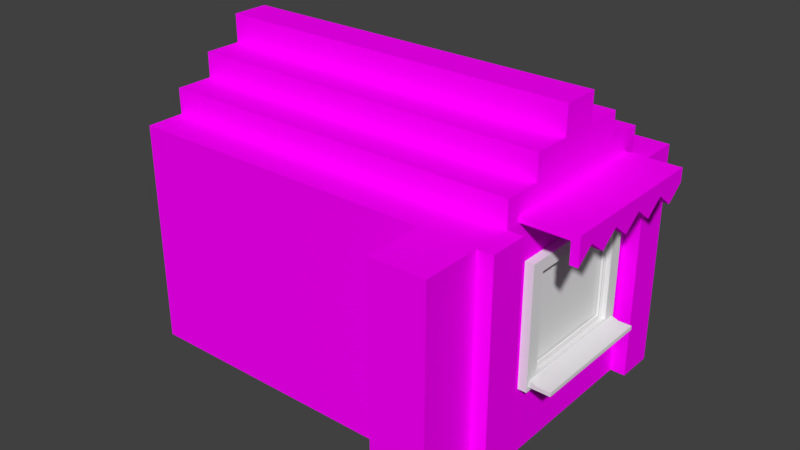 # Source: 78_.blend  (saved by Blender 2.79.0; exported with 4.5.12 LTS)
import bpy
from mathutils import Matrix  # noqa: F401  (used for matrix-valued properties, if any)

bpy.ops.wm.read_factory_settings(use_empty=True)
scene = bpy.context.scene
scene.name = 'Scene'

# ---- collections
col_collection_1 = bpy.data.collections.new('Collection 1'); scene.collection.children.link(col_collection_1)

# ---- images (referenced by path relative to the original .blend; pixels are not part of the script)
import os
ASSET_DIR = os.environ.get("B2B_ASSET_DIR", "")  # directory of the original .blend (textures are referenced by path, not embedded)
HERE = os.path.dirname(os.path.abspath(__file__))  # packed textures are extracted next to this script under _unpacked/

def load_image(name, relpath, width, height, colorspace="sRGB"):
    """Load a texture the original file referenced (path relative to the .blend, or extracted next to this script)."""
    p = next((c for c in (os.path.join(HERE, relpath), os.path.join(ASSET_DIR, relpath)) if relpath and os.path.exists(c)), "")
    if p:
        img = bpy.data.images.load(p, check_existing=True)
        img.name = name
    else:  # same state as the original file: an image datablock whose file is absent (Cycles renders it pink)
        img = bpy.data.images.new(name, width, height)
        img.source = "FILE"
        img.filepath = "//" + (relpath or name)
    img.colorspace_settings.name = colorspace
    return img
img_texturescom_fabricplain0148_1_m_jpg = load_image('TexturesCom_FabricPlain0148_1_M.jpg', 'TexturesCom_FabricPlain0148_1_M.jpg', 1024, 1024, 'sRGB')
img_texturescom_bricksmallnew0099_1_seamless_s_jpg = load_image('TexturesCom_BrickSmallNew0099_1_seamless_S.jpg', 'TexturesCom_BrickSmallNew0099_1_seamless_S.jpg', 1024, 1024, 'sRGB')

# ---- materials (node trees are filled in below, after node groups)
mat_window_inside = bpy.data.materials.new('Window_inside')
mat_window_inside.alpha_threshold = 0.0
mat_window_inside.roughness = 0.5
mat_window_outside = bpy.data.materials.new('Window_outside')
mat_window_outside.alpha_threshold = 0.0
mat_window_outside.roughness = 0.5
mat_window_glass = bpy.data.materials.new('Window_glass')
mat_window_glass.alpha_threshold = 0.0
mat_window_glass.roughness = 0.5
mat_window_metal = bpy.data.materials.new('Window_metal')
mat_window_metal.alpha_threshold = 0.0
mat_window_metal.roughness = 0.5
mat_window_stone = bpy.data.materials.new('Window_stone')
mat_window_stone.alpha_threshold = 0.0
mat_window_stone.roughness = 0.5
mat_window_blind = bpy.data.materials.new('Window_blind')
mat_window_blind.alpha_threshold = 0.0
mat_window_blind.roughness = 0.5
mat_handle_inside = bpy.data.materials.new('Handle_inside')
mat_handle_inside.alpha_threshold = 0.0
mat_handle_inside.roughness = 0.5
mat_handle_outside = bpy.data.materials.new('Handle_outside')
mat_handle_outside.alpha_threshold = 0.0
mat_handle_outside.roughness = 0.5
mat_x = bpy.data.materials.new('Материал')
mat_x.alpha_threshold = 0.0
mat_x.roughness = 0.5
mat_material = bpy.data.materials.new('Material')
mat_material.alpha_threshold = 0.0
mat_material.roughness = 0.5
mat_material.line_color = (0.0, 0.0, 0.0, 1.0)

# ---- node groups
ng_auto_smooth = bpy.data.node_groups.new('Auto Smooth', 'GeometryNodeTree')
_s = ng_auto_smooth.interface.new_socket(name='Geometry', in_out='OUTPUT', socket_type='NodeSocketGeometry')
_s = ng_auto_smooth.interface.new_socket(name='Geometry', in_out='INPUT', socket_type='NodeSocketGeometry')
_s = ng_auto_smooth.interface.new_socket(name='Angle', in_out='INPUT', socket_type='NodeSocketFloat')
_s.subtype = 'ANGLE'
_s.min_value = 0.0
_s.max_value = 3.142
ng_auto_smooth.is_modifier = True
_N = ng_auto_smooth.nodes; _L = ng_auto_smooth.links
n0 = _N.new('NodeGroupOutput'); n0.name = 'Group Output'; n0.location = (480, -100)
n1 = _N.new('NodeGroupInput'); n1.name = 'Group Input'; n1.location = (-420, -300)
n2 = _N.new('NodeGroupInput'); n2.name = 'Group Input.001'; n2.location = (-60, -100)
n3 = _N.new('GeometryNodeSetShadeSmooth'); n3.name = 'Set Shade Smooth'; n3.location = (120, -100)
n3.domain = 'EDGE'
n4 = _N.new('GeometryNodeSetShadeSmooth'); n4.name = 'Set Shade Smooth.001'; n4.location = (300, -100)
n5 = _N.new('GeometryNodeInputMeshEdgeAngle'); n5.name = 'Edge Angle'; n5.location = (-420, -220)
n6 = _N.new('GeometryNodeInputEdgeSmooth'); n6.name = 'Is Edge Smooth'; n6.location = (-60, -160)
n7 = _N.new('GeometryNodeInputShadeSmooth'); n7.name = 'Is Face Smooth'; n7.location = (-240, -340)
n8 = _N.new('FunctionNodeBooleanMath'); n8.name = 'Boolean Math'; n8.location = (-60, -220)
n9 = _N.new('FunctionNodeCompare'); n9.name = 'Compare'; n9.location = (-240, -180)
n9.operation = 'LESS_EQUAL'
_L.new(n5.outputs[0], n9.inputs[0])
_L.new(n4.outputs[0], n0.inputs[0])
_L.new(n1.outputs[1], n9.inputs[1])
_L.new(n9.outputs[0], n8.inputs[0])
_L.new(n7.outputs[0], n8.inputs[1])
_L.new(n2.outputs[0], n3.inputs[0])
_L.new(n6.outputs[0], n3.inputs[1])
_L.new(n3.outputs[0], n4.inputs[0])
_L.new(n8.outputs[0], n3.inputs[2])
n0.is_active_output = True

# ---- material node trees
mat_x.use_nodes = True; mat_x.node_tree.nodes.clear()
_N = mat_x.node_tree.nodes; _L = mat_x.node_tree.links
n0 = _N.new('ShaderNodeOutputMaterial'); n0.name = 'Вывод материала'; n0.location = (300, 300)
n1 = _N.new('ShaderNodeBsdfDiffuse'); n1.name = 'Диффузный BSDF'; n1.location = (10, 300)
n2 = _N.new('ShaderNodeTexImage'); n2.name = 'Изображение-текстура'; n2.location = (-180, 300)
n2.width = 140
n2.image = img_texturescom_fabricplain0148_1_m_jpg
_L.new(n1.outputs[0], n0.inputs[0])
_L.new(n2.outputs[0], n1.inputs[0])
n0.is_active_output = True
mat_material.use_nodes = True; mat_material.node_tree.nodes.clear()
_N = mat_material.node_tree.nodes; _L = mat_material.node_tree.links
n0 = _N.new('ShaderNodeOutputMaterial'); n0.name = 'Вывод материала'; n0.location = (300, 300)
n1 = _N.new('ShaderNodeBsdfDiffuse'); n1.name = 'Диффузный BSDF'; n1.location = (10, 300)
n2 = _N.new('ShaderNodeTexImage'); n2.name = 'Изображение-текстура'; n2.location = (-180, 300)
n2.width = 140
n2.image = img_texturescom_bricksmallnew0099_1_seamless_s_jpg
_L.new(n1.outputs[0], n0.inputs[0])
_L.new(n2.outputs[0], n1.inputs[0])
n0.is_active_output = True

# ---- world
world_world = bpy.data.worlds.new('World'); scene.world = world_world
world_world.color = (0.05088, 0.05088, 0.05088)
world_world.use_sun_shadow = False
world_world.sun_shadow_jitter_overblur = 0.0
world_world.cycles.sampling_method = 'MANUAL'

# ---- meshes
me_window = bpy.data.meshes.new('Window')
me_window.from_pydata([(-0.46, 0.0, 1.14), (-0.46, 0.06, 1.14), (-0.4, 0.06, 1.2), (-0.4, 0.03, 1.2), (-0.37, 0.03, 1.23), (-0.37, 0.0, 1.23), (-0.46, 0.0, 2.06), (-0.46, 0.06, 2.06), (-0.4, 0.06, 2.0), (-0.4, 0.03, 2.0), (-0.37, 0.03, 1.97), (-0.37, 0.0, 1.97), (0.46, 0.0, 2.06), (0.46, 0.06, 2.06), (0.4, 0.06, 2.0), (0.4, 0.03, 2.0), (0.37, 0.03, 1.97), (0.37, 0.0, 1.97), (0.46, 0.0, 1.14), (0.46, 0.06, 1.14), (0.4, 0.06, 1.2), (0.4, 0.03, 1.2), (0.37, 0.03, 1.23), (0.37, 0.0, 1.23), (-0.44, -0.14, 1.2), (-0.44, -0.049, 1.2), (-0.44, -0.009, 1.218), (-0.44, 0.001, 1.218), (-0.44, 0.001, 1.17), (-0.44, -0.14, 1.17), (0.44, -0.14, 1.2), (0.44, -0.049, 1.2), (0.44, -0.009, 1.218), (0.44, 0.001, 1.218), (0.44, 0.001, 1.17), (0.44, -0.14, 1.17), (-0.5, 0.14, 1.14), (-0.5, 0.06, 1.14), (-0.5, 0.06, 1.17), (-0.5, 0.14, 1.17), (0.5, 0.14, 1.14), (0.5, 0.06, 1.14), (0.5, 0.06, 1.17), (0.5, 0.14, 1.17)], [], [(6, 7, 1, 0), (7, 8, 2, 1), (8, 9, 3, 2), (9, 10, 4, 3), (10, 11, 5, 4), (11, 6, 0, 5), (12, 13, 7, 6), (13, 14, 8, 7), (14, 15, 9, 8), (15, 16, 10, 9), (16, 17, 11, 10), (17, 12, 6, 11), (18, 19, 13, 12), (19, 20, 14, 13), (20, 21, 15, 14), (21, 22, 16, 15), (22, 23, 17, 16), (23, 18, 12, 17), (0, 1, 19, 18), (1, 2, 20, 19), (2, 3, 21, 20), (3, 4, 22, 21), (4, 5, 23, 22), (5, 0, 18, 23), (30, 31, 25, 24), (31, 32, 26, 25), (32, 33, 27, 26), (33, 34, 28, 27), (34, 35, 29, 28), (35, 30, 24, 29), (24, 25, 26, 27, 28, 29), (35, 34, 33, 32, 31, 30), (40, 41, 37, 36), (41, 42, 38, 37), (42, 43, 39, 38), (43, 40, 36, 39), (36, 37, 38, 39), (43, 42, 41, 40)])
me_window.polygons.foreach_set('use_smooth', [True] * 38)
me_window.polygons.foreach_set('material_index', [1, 1, 1, 1, 0, 0, 1, 1, 1, 1, 0, 0, 1, 1, 1, 1, 0, 0, 1, 1, 1, 1, 0, 0, 4, 3, 3, 4, 4, 4, 4, 4, 1, 1, 1, 1, 1, 1])
_uv = me_window.uv_layers.new(name='UVMap')
_uv.uv.foreach_set('vector', [0.0, 0.8, 0.06, 0.8, 0.06, 0.0, 0.0, 0.0, 0.06, 0.8, 0.12, 0.8, 0.12, 0.0, 0.06, 0.0, 0.12, 0.8, 0.15, 0.8, 0.15, 0.0, 0.12, 0.0, 0.15, 0.8, 0.18, 0.8, 0.18, 0.0, 0.15, 0.0, 0.18, 0.8, 0.21, 0.8, 0.21, 0.0, 0.18, 0.0, 0.21, 0.8, 0.3, 0.8, 0.3, 0.0, 0.21, 0.0, 0.0, 1.6, 0.06, 1.6, 0.06, 0.8, 0.0, 0.8, 0.06, 1.6, 0.12, 1.6, 0.12, 0.8, 0.06, 0.8, 0.12, 1.6, 0.15, 1.6, 0.15, 0.8, 0.12, 0.8, 0.15, 1.6, 0.18, 1.6, 0.18, 0.8, 0.15, 0.8, 0.18, 1.6, 0.21, 1.6, 0.21, 0.8, 0.18, 0.8, 0.21, 1.6, 0.3, 1.6, 0.3, 0.8, 0.21, 0.8, 0.0, 2.4, 0.06, 2.4, 0.06, 1.6, 0.0, 1.6, 0.06, 2.4, 0.12, 2.4, 0.12, 1.6, 0.06, 1.6, 0.12, 2.4, 0.15, 2.4, 0.15, 1.6, 0.12, 1.6, 0.15, 2.4, 0.18, 2.4, 0.18, 1.6, 0.15, 1.6, 0.18, 2.4, 0.21, 2.4, 0.21, 1.6, 0.18, 1.6, 0.21, 2.4, 0.3, 2.4, 0.3, 1.6, 0.21, 1.6, 0.0, 3.2, 0.06, 3.2, 0.06, 2.4, 0.0, 2.4, 0.06, 3.2, 0.12, 3.2, 0.12, 2.4, 0.06, 2.4, 0.12, 3.2, 0.15, 3.2, 0.15, 2.4, 0.12, 2.4, 0.15, 3.2, 0.18, 3.2, 0.18, 2.4, 0.15, 2.4, 0.18, 3.2, 0.21, 3.2, 0.21, 2.4, 0.18, 2.4, 0.21, 3.2, 0.3, 3.2, 0.3, 2.4, 0.21, 2.4, 0.0, 0.8, 0.091, 0.8, 0.091, 0.0, 0.0, 0.0, 0.091, 0.8, 0.1349, 0.8, 0.1349, 0.0, 0.091, 0.0, 0.1349, 0.8, 0.1449, 0.8, 0.1449, 0.0, 0.1349, 0.0, 0.1449, 0.8, 0.1929, 0.8, 0.1929, 0.0, 0.1449, 0.0, 0.1929, 0.8, 0.3339, 0.8, 0.3339, 0.0, 0.1929, 0.0, 0.3339, 0.8, 0.3639, 0.8, 0.3639, 0.0, 0.3339, 0.0, 0.0, -0.14, 0.0, -0.049, 0.018, -0.009, 0.018, 0.001, -0.03, 0.001, -0.03, -0.14, -0.03, -0.14, -0.03, 0.001, 0.018, 0.001, 0.018, -0.009, 0.0, -0.049, 0.0, -0.14, 0.0, 0.8, 0.08, 0.8, 0.08, 0.0, 0.0, 0.0, 0.08, 0.8, 0.11, 0.8, 0.11, 0.0, 0.08, 0.0, 0.11, 0.8, 0.19, 0.8, 0.19, 0.0, 0.11, 0.0, 0.19, 0.8, 0.22, 0.8, 0.22, 0.0, 0.19, 0.0, -0.06, 0.14, -0.06, 0.06, -0.03, 0.06, -0.03, 0.14, -0.03, 0.14, -0.03, 0.06, -0.06, 0.06, -0.06, 0.14])
me_window.materials.append(mat_window_inside)
me_window.materials.append(mat_window_outside)
me_window.materials.append(mat_window_glass)
me_window.materials.append(mat_window_metal)
me_window.materials.append(mat_window_stone)
me_window.materials.append(mat_window_blind)
me_window.use_remesh_preserve_volume = False
me_window.use_remesh_preserve_attributes = False
me_window.use_mirror_vertex_groups = False
me_window.update()
me_window_panel = bpy.data.meshes.new('Window Panel')
me_window_panel.from_pydata([(0.004, -0.06, 0.004), (0.0, -0.056, 0.0), (0.0, -0.03, 0.0), (0.0, -0.004, 0.0), (0.004, 0.0, 0.004), (0.045, 0.0, 0.045), (0.045, -0.004, 0.045), (0.06, -0.004, 0.06), (0.06, -0.025, 0.06), (0.06, -0.035, 0.06), (0.06, -0.056, 0.06), (0.045, -0.056, 0.045), (0.045, -0.06, 0.045), (0.004, -0.06, 0.796), (0.0, -0.056, 0.8), (0.0, -0.03, 0.8), (0.0, -0.004, 0.8), (0.004, 0.0, 0.796), (0.045, 0.0, 0.755), (0.045, -0.004, 0.755), (0.06, -0.004, 0.74), (0.06, -0.025, 0.74), (0.06, -0.035, 0.74), (0.06, -0.056, 0.74), (0.045, -0.056, 0.755), (0.045, -0.06, 0.755), (0.796, -0.06, 0.796), (0.8, -0.056, 0.8), (0.8, -0.03, 0.8), (0.8, -0.004, 0.8), (0.796, 0.0, 0.796), (0.755, 0.0, 0.755), (0.755, -0.004, 0.755), (0.74, -0.004, 0.74), (0.74, -0.025, 0.74), (0.74, -0.035, 0.74), (0.74, -0.056, 0.74), (0.755, -0.056, 0.755), (0.755, -0.06, 0.755), (0.796, -0.06, 0.004), (0.8, -0.056, 0.0), (0.8, -0.03, 0.0), (0.8, -0.004, 0.0), (0.796, 0.0, 0.004), (0.755, 0.0, 0.045), (0.755, -0.004, 0.045), (0.74, -0.004, 0.06), (0.74, -0.025, 0.06), (0.74, -0.035, 0.06), (0.74, -0.056, 0.06), (0.755, -0.056, 0.045), (0.755, -0.06, 0.045)], [], [(13, 14, 1, 0), (14, 15, 2, 1), (15, 16, 3, 2), (16, 17, 4, 3), (17, 18, 5, 4), (18, 19, 6, 5), (19, 20, 7, 6), (20, 21, 8, 7), (21, 22, 9, 8), (22, 23, 10, 9), (23, 24, 11, 10), (24, 25, 12, 11), (25, 13, 0, 12), (26, 27, 14, 13), (27, 28, 15, 14), (28, 29, 16, 15), (29, 30, 17, 16), (30, 31, 18, 17), (31, 32, 19, 18), (32, 33, 20, 19), (33, 34, 21, 20), (34, 35, 22, 21), (35, 36, 23, 22), (36, 37, 24, 23), (37, 38, 25, 24), (38, 26, 13, 25), (39, 40, 27, 26), (40, 41, 28, 27), (41, 42, 29, 28), (42, 43, 30, 29), (43, 44, 31, 30), (44, 45, 32, 31), (45, 46, 33, 32), (46, 47, 34, 33), (47, 48, 35, 34), (48, 49, 36, 35), (49, 50, 37, 36), (50, 51, 38, 37), (51, 39, 26, 38), (0, 1, 40, 39), (1, 2, 41, 40), (2, 3, 42, 41), (3, 4, 43, 42), (4, 5, 44, 43), (5, 6, 45, 44), (6, 7, 46, 45), (7, 8, 47, 46), (8, 9, 48, 47), (9, 10, 49, 48), (10, 11, 50, 49), (11, 12, 51, 50), (12, 0, 39, 51), (8, 21, 34, 47), (48, 35, 22, 9)])
me_window_panel.polygons.foreach_set('use_smooth', [True] * 54)
me_window_panel.polygons.foreach_set('material_index', [0, 0, 1, 1, 1, 1, 1, 1, 1, 0, 0, 0, 0, 0, 0, 1, 1, 1, 1, 1, 1, 1, 0, 0, 0, 0, 0, 0, 1, 1, 1, 1, 1, 1, 1, 0, 0, 0, 0, 0, 0, 1, 1, 1, 1, 1, 1, 1, 0, 0, 0, 0, 2, 2])
_uv = me_window_panel.uv_layers.new(name='UVMap')
_uv.uv.foreach_set('vector', [0.0, 0.8, 0.005657, 0.8, 0.005657, 0.0, 0.0, 0.0, 0.005657, 0.8, 0.03166, 0.8, 0.03166, 0.0, 0.005657, 0.0, 0.03166, 0.8, 0.05766, 0.8, 0.05766, 0.0, 0.03166, 0.0, 0.05766, 0.8, 0.06331, 0.8, 0.06331, 0.0, 0.05766, 0.0, 0.06331, 0.8, 0.1043, 0.8, 0.1043, 0.0, 0.06331, 0.0, 0.1043, 0.8, 0.1083, 0.8, 0.1083, 0.0, 0.1043, 0.0, 0.1083, 0.8, 0.1233, 0.8, 0.1233, 0.0, 0.1083, 0.0, 0.1233, 0.8, 0.1443, 0.8, 0.1443, 0.0, 0.1233, 0.0, 0.1443, 0.8, 0.1543, 0.8, 0.1543, 0.0, 0.1443, 0.0, 0.1543, 0.8, 0.1753, 0.8, 0.1753, 0.0, 0.1543, 0.0, 0.1753, 0.8, 0.1903, 0.8, 0.1903, 0.0, 0.1753, 0.0, 0.1903, 0.8, 0.1943, 0.8, 0.1943, 0.0, 0.1903, 0.0, 0.1943, 0.8, 0.2353, 0.8, 0.2353, 0.0, 0.1943, 0.0, 0.0, 1.6, 0.005657, 1.6, 0.005657, 0.8, 0.0, 0.8, 0.005657, 1.6, 0.03166, 1.6, 0.03166, 0.8, 0.005657, 0.8, 0.03166, 1.6, 0.05766, 1.6, 0.05766, 0.8, 0.03166, 0.8, 0.05766, 1.6, 0.06331, 1.6, 0.06331, 0.8, 0.05766, 0.8, 0.06331, 1.6, 0.1043, 1.6, 0.1043, 0.8, 0.06331, 0.8, 0.1043, 1.6, 0.1083, 1.6, 0.1083, 0.8, 0.1043, 0.8, 0.1083, 1.6, 0.1233, 1.6, 0.1233, 0.8, 0.1083, 0.8, 0.1233, 1.6, 0.1443, 1.6, 0.1443, 0.8, 0.1233, 0.8, 0.1443, 1.6, 0.1543, 1.6, 0.1543, 0.8, 0.1443, 0.8, 0.1543, 1.6, 0.1753, 1.6, 0.1753, 0.8, 0.1543, 0.8, 0.1753, 1.6, 0.1903, 1.6, 0.1903, 0.8, 0.1753, 0.8, 0.1903, 1.6, 0.1943, 1.6, 0.1943, 0.8, 0.1903, 0.8, 0.1943, 1.6, 0.2353, 1.6, 0.2353, 0.8, 0.1943, 0.8, 0.0, 2.4, 0.005657, 2.4, 0.005657, 1.6, 0.0, 1.6, 0.005657, 2.4, 0.03166, 2.4, 0.03166, 1.6, 0.005657, 1.6, 0.03166, 2.4, 0.05766, 2.4, 0.05766, 1.6, 0.03166, 1.6, 0.05766, 2.4, 0.06331, 2.4, 0.06331, 1.6, 0.05766, 1.6, 0.06331, 2.4, 0.1043, 2.4, 0.1043, 1.6, 0.06331, 1.6, 0.1043, 2.4, 0.1083, 2.4, 0.1083, 1.6, 0.1043, 1.6, 0.1083, 2.4, 0.1233, 2.4, 0.1233, 1.6, 0.1083, 1.6, 0.1233, 2.4, 0.1443, 2.4, 0.1443, 1.6, 0.1233, 1.6, 0.1443, 2.4, 0.1543, 2.4, 0.1543, 1.6, 0.1443, 1.6, 0.1543, 2.4, 0.1753, 2.4, 0.1753, 1.6, 0.1543, 1.6, 0.1753, 2.4, 0.1903, 2.4, 0.1903, 1.6, 0.1753, 1.6, 0.1903, 2.4, 0.1943, 2.4, 0.1943, 1.6, 0.1903, 1.6, 0.1943, 2.4, 0.2353, 2.4, 0.2353, 1.6, 0.1943, 1.6, 0.0, 3.2, 0.005657, 3.2, 0.005657, 2.4, 0.0, 2.4, 0.005657, 3.2, 0.03166, 3.2, 0.03166, 2.4, 0.005657, 2.4, 0.03166, 3.2, 0.05766, 3.2, 0.05766, 2.4, 0.03166, 2.4, 0.05766, 3.2, 0.06331, 3.2, 0.06331, 2.4, 0.05766, 2.4, 0.06331, 3.2, 0.1043, 3.2, 0.1043, 2.4, 0.06331, 2.4, 0.1043, 3.2, 0.1083, 3.2, 0.1083, 2.4, 0.1043, 2.4, 0.1083, 3.2, 0.1233, 3.2, 0.1233, 2.4, 0.1083, 2.4, 0.1233, 3.2, 0.1443, 3.2, 0.1443, 2.4, 0.1233, 2.4, 0.1443, 3.2, 0.1543, 3.2, 0.1543, 2.4, 0.1443, 2.4, 0.1543, 3.2, 0.1753, 3.2, 0.1753, 2.4, 0.1543, 2.4, 0.1753, 3.2, 0.1903, 3.2, 0.1903, 2.4, 0.1753, 2.4, 0.1903, 3.2, 0.1943, 3.2, 0.1943, 2.4, 0.1903, 2.4, 0.1943, 3.2, 0.2353, 3.2, 0.2353, 2.4, 0.1943, 2.4, 0.06, 0.06, 0.06, 0.74, 0.74, 0.74, 0.74, 0.06, 0.74, 0.06, 0.74, 0.74, 0.06, 0.74, 0.06, 0.06])
me_window_panel.materials.append(mat_window_inside)
me_window_panel.materials.append(mat_window_outside)
me_window_panel.materials.append(mat_window_glass)
me_window_panel.materials.append(mat_window_metal)
me_window_panel.materials.append(mat_window_stone)
me_window_panel.materials.append(mat_window_blind)
me_window_panel.use_remesh_preserve_volume = False
me_window_panel.use_remesh_preserve_attributes = False
me_window_panel.use_mirror_vertex_groups = False
me_window_panel.update()
me_handle = bpy.data.meshes.new('Handle')
me_handle.from_pydata([(-0.01, 0.003, 0.011), (-0.013, 0.0, -0.042), (-0.018, 0.003, 0.03), (-0.01, 0.003, -0.01), (-0.018, 0.003, -0.038), (0.01, 0.003, 0.011), (0.018, 0.003, 0.03), (0.018, 0.003, -0.038), (0.01, 0.003, -0.01), (-0.018, 0.004, -0.038), (-0.018, 0.004, 0.03), (0.018, 0.004, -0.038), (0.018, 0.004, 0.03), (-0.01, 0.039, -0.01), (-0.01, 0.025, 0.011), (0.01, 0.036, -0.01), (0.01, 0.025, 0.011), (-0.017, 0.049, -0.01), (-0.01, 0.034, 0.011), (0.017, 0.049, -0.01), (0.01, 0.034, 0.011), (0.0, 0.041, -0.048), (0.013, 0.003, 0.033), (0.019, 0.057, -0.048), (-0.019, 0.057, -0.048), (-0.018, 0.0, 0.03), (0.013, 0.0, -0.042), (0.013, 0.004, -0.042), (-0.018, 0.0, -0.038), (0.018, 0.0, 0.03), (0.018, 0.0, -0.038), (0.001, 0.041, -0.126), (-0.013, 0.004, 0.033), (0.019, 0.056, -0.126), (-0.019, 0.056, -0.126), (0.001, 0.036, -0.16), (-0.013, 0.003, 0.033), (0.019, 0.051, -0.16), (-0.019, 0.051, -0.16), (-0.01, 0.006, 0.011), (0.01, 0.006, 0.011), (0.01, 0.006, -0.01), (-0.01, 0.006, -0.01), (-0.01, 0.025, 0.011), (0.01, 0.025, 0.011), (0.01, 0.035, -0.01), (-0.01, 0.038, -0.01), (0.013, 0.003, -0.042), (-0.013, 0.0, 0.033), (-0.013, 0.004, -0.042), (-0.013, 0.003, -0.042), (0.013, 0.004, 0.033), (0.013, 0.0, 0.033)], [], [(4, 2, 10, 9), (6, 12, 51, 22), (10, 2, 36, 32), (2, 25, 48, 36), (27, 47, 50, 49), (7, 30, 26, 47), (28, 4, 50, 1), (12, 10, 32, 51), (16, 14, 43, 44), (9, 10, 0, 3), (12, 11, 8, 5), (11, 9, 3, 8), (10, 12, 5, 0), (23, 24, 17, 19), (15, 16, 44, 45), (13, 15, 45, 46), (14, 13, 46, 43), (20, 19, 17, 18), (18, 17, 13, 14), (20, 18, 14, 16), (19, 20, 16, 15), (31, 33, 23, 21), (21, 15, 13), (24, 21, 13, 17), (21, 23, 19, 15), (9, 11, 27, 49), (26, 1, 50, 47), (4, 9, 49, 50), (29, 6, 22, 52), (35, 37, 33, 31), (48, 52, 22, 36), (34, 31, 21, 24), (33, 34, 24, 23), (38, 37, 35), (22, 51, 32, 36), (38, 35, 31, 34), (37, 38, 34, 33), (39, 42, 3, 0), (42, 41, 8, 3), (41, 40, 5, 8), (40, 39, 0, 5), (43, 46, 42, 39), (46, 45, 41, 42), (45, 44, 40, 41), (44, 43, 39, 40), (28, 25, 2, 4), (12, 6, 7, 11), (7, 6, 29, 30), (11, 7, 47, 27)])
me_handle.polygons.foreach_set('use_smooth', [True] * 49)
me_handle.materials.append(mat_handle_inside)
me_handle.materials.append(mat_handle_outside)
me_handle.use_remesh_preserve_volume = False
me_handle.use_remesh_preserve_attributes = False
me_handle.use_mirror_vertex_groups = False
me_handle.update()
me_x = bpy.data.meshes.new('Куб')
me_x.from_pydata([(-1.0, -1.0, -1.0), (-1.0, -1.0, 1.0), (-1.0, 1.0, -1.0), (-1.0, 1.0, 1.0), (1.0, -1.0, -1.0), (1.0, -1.0, 1.0), (1.0, 1.0, -1.0), (1.0, 1.0, 1.0), (0.8874, 1.0, -1.0), (0.8874, 1.0, 1.0), (0.8874, -1.0, -1.0), (0.8874, -1.0, 1.0), (1.0, -1.0, -7.203), (1.0, 1.0, -3.035), (0.8874, -1.0, -7.203), (0.8874, 1.0, -3.035), (-1.0, 0.7778, -1.0), (-1.0, 0.5556, -1.0), (-1.0, 0.3333, -1.0), (-1.0, 0.1111, -1.0), (-1.0, -0.1111, -1.0), (-1.0, -0.3333, -1.0), (-1.0, -0.5556, -1.0), (-1.0, -0.7778, -1.0), (-1.0, -0.7778, 1.0), (-1.0, -0.5556, 1.0), (-1.0, -0.3333, 1.0), (-1.0, -0.1111, 1.0), (-1.0, 0.1111, 1.0), (-1.0, 0.3333, 1.0), (-1.0, 0.5556, 1.0), (-1.0, 0.7778, 1.0), (1.0, -0.7778, -1.0), (1.0, -0.5556, -1.0), (1.0, -0.3333, -1.0), (1.0, -0.1111, -1.0), (1.0, 0.1111, -1.0), (1.0, 0.3333, -1.0), (1.0, 0.5556, -1.0), (1.0, 0.7778, -1.0), (1.0, 0.7778, 1.0), (1.0, 0.5556, 1.0), (1.0, 0.3333, 1.0), (1.0, 0.1111, 1.0), (1.0, -0.1111, 1.0), (1.0, -0.3333, 1.0), (1.0, -0.5556, 1.0), (1.0, -0.7778, 1.0), (0.8874, 0.7778, 1.0), (0.8874, 0.5556, 1.0), (0.8874, 0.3333, 1.0), (0.8874, 0.1111, 1.0), (0.8874, -0.1111, 1.0), (0.8874, -0.3333, 1.0), (0.8874, -0.5556, 1.0), (0.8874, -0.7778, 1.0), (0.8874, 0.7778, -1.0), (0.8874, 0.5556, -1.0), (0.8874, 0.3333, -1.0), (0.8874, 0.1111, -1.0), (0.8874, -0.1111, -1.0), (0.8874, -0.3333, -1.0), (0.8874, -0.5556, -1.0), (0.8874, -0.7778, -1.0), (1.0, -0.7778, -3.035), (1.0, -0.5556, -7.203), (1.0, -0.3333, -3.035), (1.0, -0.1111, -7.203), (1.0, 0.1111, -3.035), (1.0, 0.3333, -7.203), (1.0, 0.5556, -3.035), (1.0, 0.7778, -7.203), (0.8874, 0.7778, -7.203), (0.8874, 0.5556, -3.035), (0.8874, 0.3333, -7.203), (0.8874, 0.1111, -3.035), (0.8874, -0.1111, -7.203), (0.8874, -0.3333, -3.035), (0.8874, -0.5556, -7.203), (0.8874, -0.7778, -3.035)], [], [(16, 31, 3, 2), (8, 9, 7, 6), (32, 47, 5, 4), (10, 11, 1, 0), (4, 10, 14, 12), (55, 24, 1, 11), (47, 55, 11, 5), (23, 63, 10, 0), (4, 5, 11, 10), (2, 3, 9, 8), (79, 64, 12, 14), (56, 8, 15, 72), (32, 4, 12, 64), (8, 6, 13, 15), (6, 39, 71, 13), (39, 38, 70, 71), (38, 37, 69, 70), (37, 36, 68, 69), (36, 35, 67, 68), (35, 34, 66, 67), (34, 33, 65, 66), (33, 32, 64, 65), (10, 63, 79, 14), (63, 62, 78, 79), (62, 61, 77, 78), (61, 60, 76, 77), (60, 59, 75, 76), (59, 58, 74, 75), (58, 57, 73, 74), (57, 56, 72, 73), (15, 13, 71, 72), (72, 71, 70, 73), (73, 70, 69, 74), (74, 69, 68, 75), (75, 68, 67, 76), (76, 67, 66, 77), (77, 66, 65, 78), (78, 65, 64, 79), (2, 8, 56, 16), (16, 56, 57, 17), (17, 57, 58, 18), (18, 58, 59, 19), (19, 59, 60, 20), (20, 60, 61, 21), (21, 61, 62, 22), (22, 62, 63, 23), (7, 9, 48, 40), (40, 48, 49, 41), (41, 49, 50, 42), (42, 50, 51, 43), (43, 51, 52, 44), (44, 52, 53, 45), (45, 53, 54, 46), (46, 54, 55, 47), (9, 3, 31, 48), (48, 31, 30, 49), (49, 30, 29, 50), (50, 29, 28, 51), (51, 28, 27, 52), (52, 27, 26, 53), (53, 26, 25, 54), (54, 25, 24, 55), (6, 7, 40, 39), (39, 40, 41, 38), (38, 41, 42, 37), (37, 42, 43, 36), (36, 43, 44, 35), (35, 44, 45, 34), (34, 45, 46, 33), (33, 46, 47, 32), (0, 1, 24, 23), (23, 24, 25, 22), (22, 25, 26, 21), (21, 26, 27, 20), (20, 27, 28, 19), (19, 28, 29, 18), (18, 29, 30, 17), (17, 30, 31, 16)])
_uv = me_x.uv_layers.new(name='UVКарта')
_uv.uv.foreach_set('vector', [2.057, 0.7477, 2.057, 0.9834, 2.502, 0.9834, 2.502, 0.7477, 2.02, 0.7346, 2.02, 0.9578, 2.212, 0.9578, 2.212, 0.7346, -1.057, 0.7477, -1.057, 0.9834, -1.502, 0.9834, -1.502, 0.7477, 2.02, 0.7346, 2.02, 0.9578, -1.212, 0.9578, -1.212, 0.7346, 2.212, 0.7346, 2.02, 0.7346, 2.02, 0.04215, 2.212, 0.04215, 1.122, -0.3559, -0.2011, -0.3559, -0.2011, -0.6005, 1.122, -0.6005, 1.201, -0.3559, 1.122, -0.3559, 1.122, -0.6005, 1.201, -0.6005, -0.2011, -0.3559, 1.122, -0.3559, 1.122, -0.6005, -0.2011, -0.6005, 2.212, 0.7346, 2.212, 0.9578, 2.02, 0.9578, 2.02, 0.7346, -1.212, 0.7346, -1.212, 0.9578, 2.02, 0.9578, 2.02, 0.7346, 1.122, -0.3559, 1.201, -0.3559, 1.201, -0.6005, 1.122, -0.6005, 2.057, 0.7477, 2.502, 0.7477, 2.502, 0.5079, 2.057, 0.0166, -1.057, 0.7477, -1.502, 0.7477, -1.502, 0.0166, -1.057, 0.5079, 2.02, 0.7346, 2.212, 0.7346, 2.212, 0.5074, 2.02, 0.5074, 2.502, 0.7477, 2.057, 0.7477, 2.057, 0.0166, 2.502, 0.5079, 2.057, 0.7477, 1.612, 0.7477, 1.612, 0.5079, 2.057, 0.0166, 1.612, 0.7477, 1.167, 0.7477, 1.167, 0.0166, 1.612, 0.5079, 1.167, 0.7477, 0.7225, 0.7477, 0.7225, 0.5079, 1.167, 0.0166, 0.7225, 0.7477, 0.2775, 0.7477, 0.2775, 0.0166, 0.7225, 0.5079, 0.2775, 0.7477, -0.1675, 0.7477, -0.1675, 0.5079, 0.2775, 0.0166, -0.1675, 0.7477, -0.6125, 0.7477, -0.6125, 0.0166, -0.1675, 0.5079, -0.6125, 0.7477, -1.057, 0.7477, -1.057, 0.5079, -0.6125, 0.0166, -1.502, 0.7477, -1.057, 0.7477, -1.057, 0.5079, -1.502, 0.0166, -1.057, 0.7477, -0.6125, 0.7477, -0.6125, 0.0166, -1.057, 0.5079, -0.6125, 0.7477, -0.1675, 0.7477, -0.1675, 0.5079, -0.6125, 0.0166, -0.1675, 0.7477, 0.2775, 0.7477, 0.2775, 0.0166, -0.1675, 0.5079, 0.2775, 0.7477, 0.7225, 0.7477, 0.7225, 0.5079, 0.2775, 0.0166, 0.7225, 0.7477, 1.167, 0.7477, 1.167, 0.0166, 0.7225, 0.5079, 1.167, 0.7477, 1.612, 0.7477, 1.612, 0.5079, 1.167, 0.0166, 1.612, 0.7477, 2.057, 0.7477, 2.057, 0.0166, 1.612, 0.5079, 2.02, 0.5074, 2.212, 0.5074, 2.212, 0.04215, 2.02, 0.04215, 1.122, 1.356, 1.201, 1.356, 1.201, 1.111, 1.122, 1.111, 1.122, 1.111, 1.201, 1.111, 1.201, 0.8668, 1.122, 0.8668, 1.122, 0.8668, 1.201, 0.8668, 1.201, 0.6223, 1.122, 0.6223, 1.122, 0.6223, 1.201, 0.6223, 1.201, 0.3777, 1.122, 0.3777, 1.122, 0.3777, 1.201, 0.3777, 1.201, 0.1332, 1.122, 0.1332, 1.122, 0.1332, 1.201, 0.1332, 1.201, -0.1114, 1.122, -0.1114, 1.122, -0.1114, 1.201, -0.1114, 1.201, -0.3559, 1.122, -0.3559, -0.2011, 1.6, 1.122, 1.6, 1.122, 1.356, -0.2011, 1.356, -0.2011, 1.356, 1.122, 1.356, 1.122, 1.111, -0.2011, 1.111, -0.2011, 1.111, 1.122, 1.111, 1.122, 0.8668, -0.2011, 0.8668, -0.2011, 0.8668, 1.122, 0.8668, 1.122, 0.6223, -0.2011, 0.6223, -0.2011, 0.6223, 1.122, 0.6223, 1.122, 0.3777, -0.2011, 0.3777, -0.2011, 0.3777, 1.122, 0.3777, 1.122, 0.1332, -0.2011, 0.1332, -0.2011, 0.1332, 1.122, 0.1332, 1.122, -0.1114, -0.2011, -0.1114, -0.2011, -0.1114, 1.122, -0.1114, 1.122, -0.3559, -0.2011, -0.3559, 1.201, 1.6, 1.122, 1.6, 1.122, 1.356, 1.201, 1.356, 1.201, 1.356, 1.122, 1.356, 1.122, 1.111, 1.201, 1.111, 1.201, 1.111, 1.122, 1.111, 1.122, 0.8668, 1.201, 0.8668, 1.201, 0.8668, 1.122, 0.8668, 1.122, 0.6223, 1.201, 0.6223, 1.201, 0.6223, 1.122, 0.6223, 1.122, 0.3777, 1.201, 0.3777, 1.201, 0.3777, 1.122, 0.3777, 1.122, 0.1332, 1.201, 0.1332, 1.201, 0.1332, 1.122, 0.1332, 1.122, -0.1114, 1.201, -0.1114, 1.201, -0.1114, 1.122, -0.1114, 1.122, -0.3559, 1.201, -0.3559, 1.122, 1.6, -0.2011, 1.6, -0.2011, 1.356, 1.122, 1.356, 1.122, 1.356, -0.2011, 1.356, -0.2011, 1.111, 1.122, 1.111, 1.122, 1.111, -0.2011, 1.111, -0.2011, 0.8668, 1.122, 0.8668, 1.122, 0.8668, -0.2011, 0.8668, -0.2011, 0.6223, 1.122, 0.6223, 1.122, 0.6223, -0.2011, 0.6223, -0.2011, 0.3777, 1.122, 0.3777, 1.122, 0.3777, -0.2011, 0.3777, -0.2011, 0.1332, 1.122, 0.1332, 1.122, 0.1332, -0.2011, 0.1332, -0.2011, -0.1114, 1.122, -0.1114, 1.122, -0.1114, -0.2011, -0.1114, -0.2011, -0.3559, 1.122, -0.3559, 2.502, 0.7477, 2.502, 0.9834, 2.057, 0.9834, 2.057, 0.7477, 2.057, 0.7477, 2.057, 0.9834, 1.612, 0.9834, 1.612, 0.7477, 1.612, 0.7477, 1.612, 0.9834, 1.167, 0.9834, 1.167, 0.7477, 1.167, 0.7477, 1.167, 0.9834, 0.7225, 0.9834, 0.7225, 0.7477, 0.7225, 0.7477, 0.7225, 0.9834, 0.2775, 0.9834, 0.2775, 0.7477, 0.2775, 0.7477, 0.2775, 0.9834, -0.1675, 0.9834, -0.1675, 0.7477, -0.1675, 0.7477, -0.1675, 0.9834, -0.6125, 0.9834, -0.6125, 0.7477, -0.6125, 0.7477, -0.6125, 0.9834, -1.057, 0.9834, -1.057, 0.7477, -1.502, 0.7477, -1.502, 0.9834, -1.057, 0.9834, -1.057, 0.7477, -1.057, 0.7477, -1.057, 0.9834, -0.6125, 0.9834, -0.6125, 0.7477, -0.6125, 0.7477, -0.6125, 0.9834, -0.1675, 0.9834, -0.1675, 0.7477, -0.1675, 0.7477, -0.1675, 0.9834, 0.2775, 0.9834, 0.2775, 0.7477, 0.2775, 0.7477, 0.2775, 0.9834, 0.7225, 0.9834, 0.7225, 0.7477, 0.7225, 0.7477, 0.7225, 0.9834, 1.167, 0.9834, 1.167, 0.7477, 1.167, 0.7477, 1.167, 0.9834, 1.612, 0.9834, 1.612, 0.7477, 1.612, 0.7477, 1.612, 0.9834, 2.057, 0.9834, 2.057, 0.7477])
me_x.materials.append(mat_x)
me_x.use_remesh_preserve_volume = False
me_x.use_remesh_preserve_attributes = False
me_x.use_mirror_vertex_groups = False
me_x.update()
me_cube = bpy.data.meshes.new('Cube')
me_cube.from_pydata([(1.0, 1.0, -1.0), (1.0, -1.0, -1.0), (-1.0, -1.0, -1.0), (-1.0, 1.0, -1.0), (1.0, 1.0, 1.0), (1.0, -1.0, 1.0), (-1.0, -1.0, 1.0), (-1.0, 1.0, 1.0), (1.0, 0.7143, -1.0), (1.0, 0.4286, -1.0), (1.0, 0.1429, -1.0), (1.0, -0.1429, -1.0), (1.0, -0.4286, -1.0), (1.0, -0.7143, -1.0), (-1.0, -0.7143, -1.0), (-1.0, -0.4286, -1.0), (-1.0, -0.1429, -1.0), (-1.0, 0.1429, -1.0), (-1.0, 0.4286, -1.0), (-1.0, 0.7143, -1.0), (1.0, 0.7143, 1.0), (1.0, 0.4286, 1.0), (1.0, 0.1429, 1.0), (1.0, -0.1429, 1.0), (1.0, -0.4286, 1.0), (1.0, -0.7143, 1.0), (-1.0, -0.7143, 1.0), (-1.0, -0.4286, 1.0), (-1.0, -0.1429, 1.0), (-1.0, 0.1429, 1.0), (-1.0, 0.4286, 1.0), (-1.0, 0.7143, 1.0), (1.0, 0.7143, 1.228), (1.0, 0.4286, 1.228), (1.0, 0.1429, 1.228), (1.0, -0.1429, 1.228), (1.0, -0.4286, 1.228), (1.0, -0.7143, 1.228), (-1.0, -0.7143, 1.228), (-1.0, -0.4286, 1.228), (-1.0, -0.1429, 1.228), (-1.0, 0.1429, 1.228), (-1.0, 0.4286, 1.228), (-1.0, 0.7143, 1.228), (1.0, 0.4286, 1.452), (1.0, 0.1429, 1.452), (1.0, -0.1429, 1.452), (1.0, -0.4286, 1.452), (-1.0, -0.4286, 1.452), (-1.0, -0.1429, 1.452), (-1.0, 0.1429, 1.452), (-1.0, 0.4286, 1.452), (1.0, 0.1429, 1.703), (1.0, -0.1429, 1.703), (-1.0, -0.1429, 1.703), (-1.0, 0.1429, 1.703), (1.082, -0.7143, -1.0), (1.082, -1.0, -1.0), (1.082, 1.0, -1.0), (1.082, 1.0, 1.0), (1.082, -1.0, 1.0), (1.082, -0.7143, 1.0), (1.082, 0.7143, -1.0), (1.082, 0.7143, 1.0), (0.7067, 1.0, -1.0), (0.7067, -1.0, -1.0), (0.7067, 1.0, 1.0), (0.7067, -1.0, 1.0), (0.7067, 0.7143, 1.0), (0.7067, -0.7143, 1.0), (0.7067, 0.7143, -1.0), (0.7067, 0.4286, -1.0), (0.7067, 0.1429, -1.0), (0.7067, -0.1429, -1.0), (0.7067, -0.4286, -1.0), (0.7067, -0.7143, -1.0), (0.7067, 0.7143, 1.228), (0.7067, 0.4286, 1.228), (0.7067, -0.4286, 1.228), (0.7067, -0.7143, 1.228), (0.7067, 0.4286, 1.452), (0.7067, 0.1429, 1.452), (0.7067, -0.1429, 1.452), (0.7067, -0.4286, 1.452), (0.7067, 0.1429, 1.703), (0.7067, -0.1429, 1.703), (1.0, -1.446, -1.0), (1.0, -1.446, 1.0), (0.7067, -1.446, -1.0), (0.7067, -1.446, 1.0)], [], [(75, 65, 2, 14), (69, 26, 6, 67), (8, 0, 58, 62), (65, 67, 6, 2), (19, 31, 7, 3), (66, 64, 3, 7), (2, 6, 26, 14), (14, 26, 27, 15), (15, 27, 28, 16), (16, 28, 29, 17), (17, 29, 30, 18), (18, 30, 31, 19), (13, 25, 61, 56), (8, 20, 21, 9), (9, 21, 22, 10), (10, 22, 23, 11), (11, 23, 24, 12), (12, 24, 25, 13), (66, 7, 31, 68), (29, 28, 40, 41), (22, 21, 33, 34), (69, 25, 37, 79), (25, 24, 36, 37), (28, 27, 39, 40), (64, 70, 19, 3), (70, 71, 18, 19), (71, 72, 17, 18), (72, 73, 16, 17), (73, 74, 15, 16), (74, 75, 14, 15), (76, 43, 42, 77), (77, 42, 51, 80), (35, 34, 45, 46), (40, 39, 48, 49), (78, 39, 38, 79), (23, 22, 34, 35), (30, 29, 41, 42), (68, 31, 43, 76), (27, 26, 38, 39), (24, 23, 35, 36), (31, 30, 42, 43), (21, 20, 32, 33), (80, 51, 50, 81), (50, 49, 54, 55), (82, 49, 48, 83), (41, 40, 49, 50), (78, 36, 47, 83), (36, 35, 46, 47), (34, 33, 44, 45), (42, 41, 50, 51), (84, 55, 54, 85), (81, 50, 55, 84), (46, 45, 52, 53), (82, 46, 53, 85), (56, 61, 60, 57), (58, 59, 63, 62), (25, 5, 60, 61), (5, 1, 57, 60), (4, 20, 63, 59), (0, 4, 59, 58), (1, 13, 56, 57), (20, 8, 62, 63), (49, 82, 85, 54), (45, 81, 84, 52), (52, 84, 85, 53), (39, 78, 83, 48), (46, 82, 83, 47), (44, 80, 81, 45), (20, 68, 76, 32), (36, 78, 79, 37), (33, 77, 80, 44), (32, 76, 77, 33), (12, 13, 75, 74), (11, 12, 74, 73), (10, 11, 73, 72), (9, 10, 72, 71), (8, 9, 71, 70), (0, 8, 70, 64), (26, 69, 79, 38), (4, 66, 68, 20), (4, 0, 64, 66), (5, 67, 89, 87), (25, 69, 67, 5), (13, 1, 65, 75), (86, 87, 89, 88), (1, 5, 87, 86), (65, 1, 86, 88), (67, 65, 88, 89)])
_uv = me_cube.uv_layers.new(name='UVКарта')
_uv.uv.foreach_set('vector', [0.0, 0.0, 0.0, 0.0, 0.0, 0.0, 0.0, 0.0, 1.064, 0.1486, -0.3578, 0.1486, -0.3578, -0.02142, 1.064, -0.02142, 0.0, 0.0, 0.0, 0.0, 0.0, 0.0, 0.0, 0.0, 1.304, -0.4514, 1.304, 0.9923, -0.7226, 0.9923, -0.7226, -0.4514, 1.238, -0.4722, 1.238, 0.9963, 1.484, 0.9963, 1.484, -0.4722, 1.304, 0.9923, 1.304, -0.4514, -0.7226, -0.4514, -0.7226, 0.9923, -0.2412, -0.4722, -0.2412, 0.9963, 0.005244, 0.9963, 0.005244, -0.4722, 0.005244, -0.4722, 0.005244, 0.9963, 0.2517, 0.9963, 0.2517, -0.4722, 0.2517, -0.4722, 0.2517, 0.9963, 0.4982, 0.9963, 0.4982, -0.4722, 0.4982, -0.4722, 0.4982, 0.9963, 0.7447, 0.9963, 0.7447, -0.4722, 0.7447, -0.4722, 0.7447, 0.9963, 0.9912, 0.9963, 0.9912, -0.4722, 0.9912, -0.4722, 0.9912, 0.9963, 1.238, 0.9963, 1.238, -0.4722, 1.652, -0.4514, 1.652, 0.9923, 1.75, 0.9923, 1.75, -0.4514, 1.238, -0.4722, 1.238, 0.9963, 0.9912, 0.9963, 0.9912, -0.4722, 0.9912, -0.4722, 0.9912, 0.9963, 0.7447, 0.9963, 0.7447, -0.4722, 0.7447, -0.4722, 0.7447, 0.9963, 0.4982, 0.9963, 0.4982, -0.4722, 0.4982, -0.4722, 0.4982, 0.9963, 0.2517, 0.9963, 0.2517, -0.4722, 0.2517, -0.4722, 0.2517, 0.9963, 0.005243, 0.9963, 0.005244, -0.4722, 1.064, 1.169, -0.3578, 1.169, -0.3578, 0.9986, 1.064, 0.9986, 0.7447, 0.9963, 0.4982, 0.9963, 0.4982, 1.164, 0.7447, 1.164, 0.7447, 0.9963, 0.9912, 0.9963, 0.9912, 1.164, 0.7447, 1.164, 1.304, 0.9923, 1.652, 0.9923, 1.652, 1.157, 1.304, 1.157, 0.005243, 0.9963, 0.2517, 0.9963, 0.2517, 1.164, 0.005243, 1.164, 0.4982, 0.9963, 0.2517, 0.9963, 0.2517, 1.164, 0.4982, 1.164, 0.0, 0.0, 0.0, 0.0, 0.0, 0.0, 0.0, 0.0, 0.0, 0.0, 0.0, 0.0, 0.0, 0.0, 0.0, 0.0, 0.0, 0.0, 0.0, 0.0, 0.0, 0.0, 0.0, 0.0, 0.0, 0.0, 0.0, 0.0, 0.0, 0.0, 0.0, 0.0, 0.0, 0.0, 0.0, 0.0, 0.0, 0.0, 0.0, 0.0, 0.0, 0.0, 0.0, 0.0, 0.0, 0.0, 0.0, 0.0, 1.064, 0.9986, -0.3578, 0.9986, -0.3578, 0.8286, 1.064, 0.8286, 1.304, 1.157, -0.7226, 1.157, -0.7226, 1.319, 1.304, 1.319, 0.4982, 1.164, 0.7447, 1.164, 0.7447, 1.328, 0.4982, 1.328, 0.4982, 1.164, 0.2517, 1.164, 0.2517, 1.328, 0.4982, 1.328, 1.064, 0.3186, -0.3578, 0.3186, -0.3578, 0.1486, 1.064, 0.1486, 0.4982, 0.9963, 0.7447, 0.9963, 0.7447, 1.164, 0.4982, 1.164, 0.9912, 0.9963, 0.7447, 0.9963, 0.7447, 1.164, 0.9912, 1.164, 1.304, 0.9923, -0.7226, 0.9923, -0.7226, 1.157, 1.304, 1.157, 0.2517, 0.9963, 0.005244, 0.9963, 0.005244, 1.164, 0.2517, 1.164, 0.2517, 0.9963, 0.4982, 0.9963, 0.4982, 1.164, 0.2517, 1.164, 1.238, 0.9963, 0.9912, 0.9963, 0.9912, 1.164, 1.238, 1.164, 0.9912, 0.9963, 1.238, 0.9963, 1.238, 1.164, 0.9912, 1.164, 1.064, 0.8286, -0.3578, 0.8286, -0.3578, 0.6586, 1.064, 0.6586, 0.7447, 1.328, 0.4982, 1.328, 0.4982, 1.513, 0.7447, 1.513, 1.064, 0.4886, -0.3578, 0.4886, -0.3578, 0.3186, 1.064, 0.3186, 0.7447, 1.164, 0.4982, 1.164, 0.4982, 1.328, 0.7447, 1.328, 1.304, 1.157, 1.652, 1.157, 1.652, 1.319, 1.304, 1.319, 0.2517, 1.164, 0.4982, 1.164, 0.4982, 1.328, 0.2517, 1.328, 0.7447, 1.164, 0.9912, 1.164, 0.9912, 1.328, 0.7447, 1.328, 0.9912, 1.164, 0.7447, 1.164, 0.7447, 1.328, 0.9912, 1.328, 1.064, 0.6586, -0.3578, 0.6586, -0.3578, 0.4886, 1.064, 0.4886, 1.304, 1.319, -0.7226, 1.319, -0.7226, 1.5, 1.304, 1.5, 0.4982, 1.328, 0.7447, 1.328, 0.7447, 1.513, 0.4982, 1.513, 1.304, 1.319, 1.652, 1.319, 1.652, 1.5, 1.304, 1.5, 0.005244, -0.4722, 0.005243, 0.9963, -0.2412, 0.9963, -0.2412, -0.4722, 1.484, -0.4722, 1.484, 0.9963, 1.238, 0.9963, 1.238, -0.4722, 1.308, 0.1486, 1.308, -0.02142, 1.377, -0.02142, 1.377, 0.1486, 1.652, 0.9923, 1.652, -0.4514, 1.75, -0.4514, 1.75, 0.9923, 1.308, 1.169, 1.308, 0.9986, 1.377, 0.9986, 1.377, 1.169, 1.652, -0.4514, 1.652, 0.9923, 1.75, 0.9923, 1.75, -0.4514, 0.0, 0.0, 0.0, 0.0, 0.0, 0.0, 0.0, 0.0, 1.652, 0.9923, 1.652, -0.4514, 1.75, -0.4514, 1.75, 0.9923, -0.7226, 1.319, 1.304, 1.319, 1.304, 1.5, -0.7226, 1.5, 1.652, 1.319, 1.304, 1.319, 1.304, 1.5, 1.652, 1.5, 1.308, 0.6586, 1.064, 0.6586, 1.064, 0.4886, 1.308, 0.4886, -0.7226, 1.157, 1.304, 1.157, 1.304, 1.319, -0.7226, 1.319, 1.308, 0.4886, 1.064, 0.4886, 1.064, 0.3186, 1.308, 0.3186, 1.308, 0.8286, 1.064, 0.8286, 1.064, 0.6586, 1.308, 0.6586, 1.652, 0.9923, 1.304, 0.9923, 1.304, 1.157, 1.652, 1.157, 1.308, 0.3186, 1.064, 0.3186, 1.064, 0.1486, 1.308, 0.1486, 1.652, 1.157, 1.304, 1.157, 1.304, 1.319, 1.652, 1.319, 1.308, 0.9986, 1.064, 0.9986, 1.064, 0.8286, 1.308, 0.8286, 0.0, 0.0, 0.0, 0.0, 0.0, 0.0, 0.0, 0.0, 0.0, 0.0, 0.0, 0.0, 0.0, 0.0, 0.0, 0.0, 0.0, 0.0, 0.0, 0.0, 0.0, 0.0, 0.0, 0.0, 0.0, 0.0, 0.0, 0.0, 0.0, 0.0, 0.0, 0.0, 0.0, 0.0, 0.0, 0.0, 0.0, 0.0, 0.0, 0.0, 0.0, 0.0, 0.0, 0.0, 0.0, 0.0, 0.0, 0.0, -0.7226, 0.9923, 1.304, 0.9923, 1.304, 1.157, -0.7226, 1.157, 1.308, 1.169, 1.064, 1.169, 1.064, 0.9986, 1.308, 0.9986, 1.652, 0.9923, 1.652, -0.4514, 1.304, -0.4514, 1.304, 0.9923, 1.308, -0.02142, 1.064, -0.02142, 1.064, -0.2867, 1.308, -0.2867, 1.308, 0.1486, 1.064, 0.1486, 1.064, -0.02142, 1.308, -0.02142, 0.0, 0.0, 0.0, 0.0, 0.0, 0.0, 0.0, 0.0, 1.652, -0.4514, 1.652, 0.9923, 1.304, 0.9923, 1.304, -0.4514, -0.2412, -0.4722, -0.2412, 0.9963, -0.6258, 0.9963, -0.6258, -0.4722, 0.0, 0.0, 0.0, 0.0, 0.0, 0.0, 0.0, 0.0, 0.4994, 1.186, 0.4994, -0.2401, 0.1261, -0.2401, 0.1261, 1.186])
me_cube.materials.append(mat_material)
me_cube.use_remesh_preserve_volume = False
me_cube.use_remesh_preserve_attributes = False
me_cube.use_mirror_vertex_groups = False
me_cube.update()

# ---- objects
ob_window = bpy.data.objects.new('Window', me_window)
ob_window_panel = bpy.data.objects.new('Window Panel', me_window_panel)
ob_handle = bpy.data.objects.new('Handle', me_handle)
ob_x = bpy.data.objects.new('Куб', me_x)
ob_cube = bpy.data.objects.new('Cube', me_cube)

# ---- transforms, parenting, visibility, modifiers, constraints
ob_window.location = (1.29, -0.1043, -0.3466)
ob_window.rotation_euler = (0.0, -0.0, 1.571)
ob_window.scale = (1.0, 1.0, 0.8748)
ob_window.lineart.crease_threshold = 0.0
_m = ob_window.modifiers.new('Auto Smooth', 'NODES')
_m.node_group = ng_auto_smooth
_gi = [s.identifier for s in ng_auto_smooth.interface.items_tree if s.item_type == 'SOCKET' and s.in_out == 'INPUT']
_m[_gi[1]] = 0.5236  # Angle
ob_window_panel.parent = ob_window
ob_window_panel.location = (-0.4, 0.09, 1.2)
ob_window_panel.lock_location = (True, True, True)
ob_window_panel.lock_rotation = (False, True, False)
ob_window_panel.lock_scale = (True, True, True)
ob_window_panel.lineart.crease_threshold = 0.0
_m = ob_window_panel.modifiers.new('Auto Smooth', 'NODES')
_m.node_group = ng_auto_smooth
_gi = [s.identifier for s in ng_auto_smooth.interface.items_tree if s.item_type == 'SOCKET' and s.in_out == 'INPUT']
_m[_gi[1]] = 0.5236  # Angle
ob_handle.parent = ob_window_panel
ob_handle.location = (0.776, 0.0, 0.24)
ob_handle.lineart.crease_threshold = 0.0
_m = ob_handle.modifiers.new('Subsurf', 'SUBSURF')
_m.uv_smooth = 'PRESERVE_CORNERS'
_m.render_levels = 4
_m.show_only_control_edges = False
_m = ob_handle.modifiers.new('Auto Smooth', 'NODES')
_m.node_group = ng_auto_smooth
_gi = [s.identifier for s in ng_auto_smooth.interface.items_tree if s.item_type == 'SOCKET' and s.in_out == 'INPUT']
_m[_gi[1]] = 0.5236  # Angle
ob_x.location = (1.116, -0.116, 1.732)
ob_x.scale = (0.4753, 0.5264, 0.02186)
ob_x.lineart.crease_threshold = 0.0
ob_cube.location = (0.0, -0.1174, 0.9592)
ob_cube.scale = (1.232, 0.88, 0.749)
ob_cube.lock_rotations_4d = False
ob_cube.empty_display_type = 'ARROWS'
ob_cube.lineart.crease_threshold = 0.0

# ---- collection membership
col_collection_1.objects.link(ob_window)
col_collection_1.objects.link(ob_window_panel)
col_collection_1.objects.link(ob_handle)
col_collection_1.objects.link(ob_x)
col_collection_1.objects.link(ob_cube)

# ---- scene / render settings (as saved in the file)
scene.frame_start = 1; scene.frame_end = 250; scene.frame_set(1)
scene.render.engine = 'CYCLES'
scene.render.resolution_percentage = 50
scene.render.dither_intensity = 0.0
scene.cycles.use_denoising = False
scene.cycles.samples = 128
scene.cycles.sampling_pattern = 'TABULATED_SOBOL'
scene.cycles.use_adaptive_sampling = False
scene.cycles.use_light_tree = False
scene.cycles.blur_glossy = 0.0
scene.cycles.sample_clamp_indirect = 0.0
scene.view_settings.view_transform = 'Standard'
bpy.context.view_layer.update()

# ---- added for rendering (the .blend has no active camera and no usable light): camera, sun
cam_auto = bpy.data.cameras.new('AutoCamera')
cam_auto.lens = 50.0
cam_auto.sensor_width = 36.0
cam_auto.clip_end = 1000.0
ob_auto_camera = bpy.data.objects.new('AutoCamera', cam_auto)
scene.collection.objects.link(ob_auto_camera)
ob_auto_camera.location = (3.96055, -4.85079, 4.24732)
ob_auto_camera.rotation_euler = (1.09748, -7.21219e-08, 0.694738)
scene.camera = ob_auto_camera
light_auto_sun = bpy.data.lights.new('AutoSun', 'SUN')
light_auto_sun.energy = 3.0
light_auto_sun.angle = 0.0523599
ob_auto_sun = bpy.data.objects.new('AutoSun', light_auto_sun)
scene.collection.objects.link(ob_auto_sun)
ob_auto_sun.rotation_euler = (0.872665, 0.174533, 0.523599)
bpy.context.view_layer.update()
